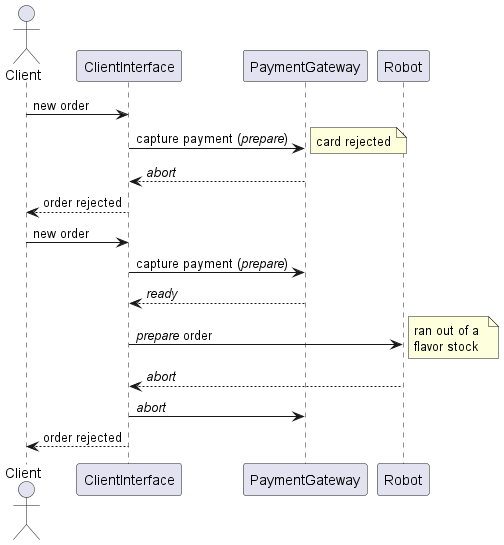

The diagram above was rendered by PlantUML. Its source (embedded in the PNG):
@startuml abort sequences
actor Client
participant ClientInterface
participant PaymentGateway
participant Robot

Client -> ClientInterface: new order
ClientInterface -> PaymentGateway: capture payment (//prepare//)
note right 
card rejected
end note
PaymentGateway --> ClientInterface: //abort//
ClientInterface --> Client: order rejected

Client -> ClientInterface: new order
ClientInterface -> PaymentGateway: capture payment (//prepare//)
PaymentGateway --> ClientInterface: //ready//
ClientInterface -> Robot: //prepare// order
note right
ran out of a 
flavor stock
end note
Robot --> ClientInterface: //abort// 
ClientInterface -> PaymentGateway: //abort//
ClientInterface --> Client: order rejected

@enduml